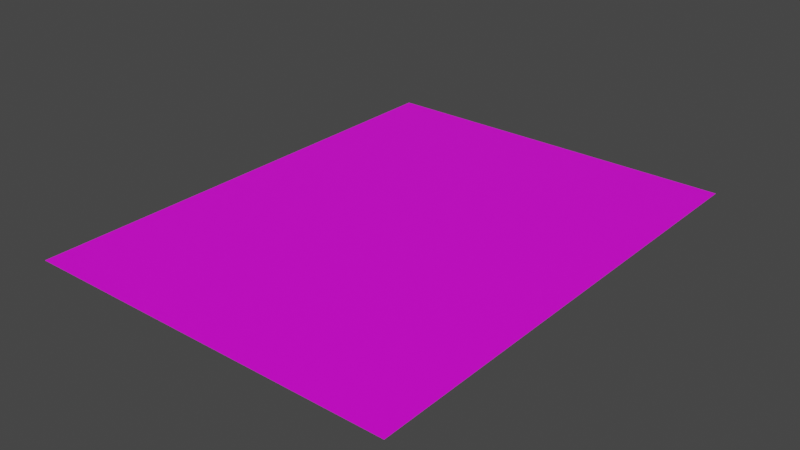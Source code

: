 # Source: water.blend  (saved by Blender 3.3.6; exported with 4.5.12 LTS)
import bpy
from mathutils import Matrix  # noqa: F401  (used for matrix-valued properties, if any)

bpy.ops.wm.read_factory_settings(use_empty=True)
scene = bpy.context.scene
scene.name = 'Scene'

# ---- collections
col_collection = bpy.data.collections.new('Collection'); scene.collection.children.link(col_collection)

# ---- images (referenced by path relative to the original .blend; pixels are not part of the script)
import os
ASSET_DIR = os.environ.get("B2B_ASSET_DIR", "")  # directory of the original .blend (textures are referenced by path, not embedded)
HERE = os.path.dirname(os.path.abspath(__file__))  # packed textures are extracted next to this script under _unpacked/

def load_image(name, relpath, width, height, colorspace="sRGB"):
    """Load a texture the original file referenced (path relative to the .blend, or extracted next to this script)."""
    p = next((c for c in (os.path.join(HERE, relpath), os.path.join(ASSET_DIR, relpath)) if relpath and os.path.exists(c)), "")
    if p:
        img = bpy.data.images.load(p, check_existing=True)
        img.name = name
    else:  # same state as the original file: an image datablock whose file is absent (Cycles renders it pink)
        img = bpy.data.images.new(name, width, height)
        img.source = "FILE"
        img.filepath = "//" + (relpath or name)
    img.colorspace_settings.name = colorspace
    return img
img_water_png = load_image('water.png', 'water.png', 1024, 1024, 'sRGB')

# ---- materials (node trees are filled in below, after node groups)
mat_water = bpy.data.materials.new('Water')
mat_water.use_transparent_shadow = False

# ---- material node trees
mat_water.use_nodes = True; mat_water.node_tree.nodes.clear()
_N = mat_water.node_tree.nodes; _L = mat_water.node_tree.links
n0 = _N.new('ShaderNodeBsdfPrincipled'); n0.name = 'Principled BSDF'; n0.location = (10, 300)
n0.distribution = 'GGX'
n0.subsurface_method = 'RANDOM_WALK_SKIN'
n0.inputs[3].default_value = 1.45
n0.inputs[27].default_value = (0.0, 0.0, 0.0, 1.0)
n0.inputs[28].default_value = 1.0
n1 = _N.new('ShaderNodeOutputMaterial'); n1.name = 'Material Output'; n1.location = (300, 300)
n2 = _N.new('ShaderNodeTexImage'); n2.name = 'Image Texture'; n2.location = (-342, 171)
n2.image = img_water_png
_L.new(n0.outputs[0], n1.inputs[0])
_L.new(n2.outputs[0], n0.inputs[0])
n1.is_active_output = True

# ---- world
world_world = bpy.data.worlds.new('World'); scene.world = world_world
world_world.use_nodes = True; world_world.node_tree.nodes.clear()
_N = world_world.node_tree.nodes; _L = world_world.node_tree.links
n0 = _N.new('ShaderNodeOutputWorld'); n0.name = 'World Output'; n0.location = (300, 300)
n1 = _N.new('ShaderNodeBackground'); n1.name = 'Background'; n1.location = (10, 300)
n1.inputs[0].default_value = (0.05088, 0.05088, 0.05088, 1.0)
_L.new(n1.outputs[0], n0.inputs[0])
n0.is_active_output = True
world_world.color = (0.05088, 0.05088, 0.05088)
world_world.use_sun_shadow = False
world_world.sun_shadow_jitter_overblur = 0.0

# ---- meshes
me_plane = bpy.data.meshes.new('Plane')
me_plane.from_pydata([(-0.5, -0.5, 2.384e-07), (0.5, -0.5, 2.384e-07), (-0.5, 0.5, 2.384e-07), (0.5, 0.5, 2.384e-07)], [], [(0, 1, 3, 2)])
_uv = me_plane.uv_layers.new(name='UVMap')
_uv.uv.foreach_set('vector', [-49.5, -49.5, 50.5, -49.5, 50.5, 50.5, -49.5, 50.5])
me_plane.materials.append(mat_water)
me_plane.update()

# ---- objects
ob_water = bpy.data.objects.new('Water', me_plane)

# ---- transforms, parenting, visibility, modifiers, constraints
ob_water.location = (0.0, 0.0, 190.0)
ob_water.scale = (1.4e+04, 1.8e+04, 100.0)

# ---- collection membership
col_collection.objects.link(ob_water)

# ---- scene / render settings (as saved in the file)
scene.frame_start = 1; scene.frame_end = 250; scene.frame_set(1)
scene.render.engine = 'BLENDER_EEVEE_NEXT'
scene.cycles.sampling_pattern = 'TABULATED_SOBOL'
scene.cycles.use_light_tree = False
scene.view_settings.view_transform = 'Filmic'
bpy.context.view_layer.update()

# ---- added for rendering (the .blend has no active camera and no usable light): camera, sun
cam_auto = bpy.data.cameras.new('AutoCamera')
cam_auto.lens = 50.0
cam_auto.sensor_width = 36.0
cam_auto.clip_end = 370275.0
ob_auto_camera = bpy.data.objects.new('AutoCamera', cam_auto)
scene.collection.objects.link(ob_auto_camera)
ob_auto_camera.location = (21098.4, -25318.0, 17068.7)
ob_auto_camera.rotation_euler = (1.09748, -7.21219e-08, 0.694738)
scene.camera = ob_auto_camera
light_auto_sun = bpy.data.lights.new('AutoSun', 'SUN')
light_auto_sun.energy = 3.0
light_auto_sun.angle = 0.0523599
ob_auto_sun = bpy.data.objects.new('AutoSun', light_auto_sun)
scene.collection.objects.link(ob_auto_sun)
ob_auto_sun.rotation_euler = (0.872665, 0.174533, 0.523599)
bpy.context.view_layer.update()
